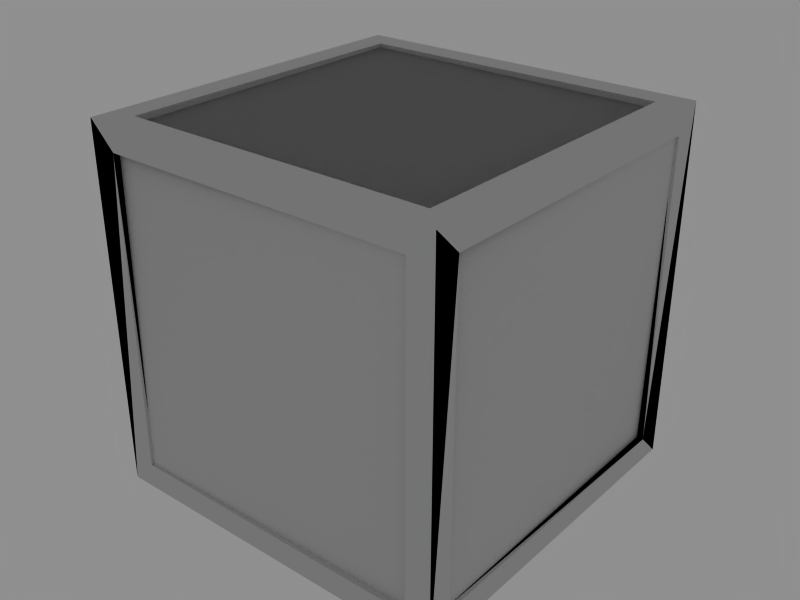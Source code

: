 # Source: untitled.blend  (saved by Blender 3.6.13; exported with 4.5.12 LTS)
import bpy
from mathutils import Matrix  # noqa: F401  (used for matrix-valued properties, if any)

bpy.ops.wm.read_factory_settings(use_empty=True)
scene = bpy.context.scene
scene.name = 'Scene'

# ---- collections
col_lod0 = bpy.data.collections.new('LOD0'); scene.collection.children.link(col_lod0)
col_lod1 = bpy.data.collections.new('LOD1'); scene.collection.children.link(col_lod1)
col_lod2 = bpy.data.collections.new('LOD2'); scene.collection.children.link(col_lod2)

# ---- materials (node trees are filled in below, after node groups)
mat_material_001 = bpy.data.materials.new('Material.001')
mat_material_001.alpha_threshold = 0.0
mat_material_001.preview_render_type = 'SHADERBALL'
mat_material_001.roughness = 0.5
mat_material_001.specular_intensity = 0.1824
mat_material_001.line_color = (0.0, 0.0, 0.0, 1.0)
mat_material_002 = bpy.data.materials.new('Material.002')
mat_material_002.alpha_threshold = 0.0
mat_material_002.preview_render_type = 'SHADERBALL'
mat_material_002.roughness = 0.5
mat_material_002.specular_intensity = 0.1824
mat_material_002.line_color = (0.0, 0.0, 0.0, 1.0)
mat_material_003 = bpy.data.materials.new('Material.003')
mat_material_003.alpha_threshold = 0.0
mat_material_003.preview_render_type = 'SHADERBALL'
mat_material_003.roughness = 0.5
mat_material_003.specular_intensity = 0.1824
mat_material_003.line_color = (0.0, 0.0, 0.0, 1.0)

# ---- material node trees

# ---- world
world_world = bpy.data.worlds.new('World'); scene.world = world_world
world_world.color = (0.5619, 0.5619, 0.5619)
world_world.use_sun_shadow = False
world_world.sun_shadow_jitter_overblur = 0.0
world_world.cycles.sampling_method = 'MANUAL'
world_world.cycles.sample_map_resolution = 256

# ---- meshes
me_cube_030 = bpy.data.meshes.new('Cube.030')
me_cube_030.from_pydata([(1.0, 1.0, -1.0), (1.0, -1.0, -1.0), (-1.0, -1.0, -1.0), (-1.0, 1.0, -1.0), (1.0, 1.0, 1.0), (1.0, -1.0, 1.0), (-1.0, -1.0, 1.0), (-1.0, 1.0, 1.0), (-0.86, -1.0, -0.86), (-0.86, -1.0, 0.86), (0.86, -1.0, -0.86), (0.86, -1.0, 0.86), (1.0, 0.86, -0.86), (1.0, 0.86, 0.86), (1.0, -0.86, -0.86), (1.0, -0.86, 0.86), (-0.86, 1.0, -0.86), (-0.86, 1.0, 0.86), (0.86, 1.0, -0.86), (0.86, 1.0, 0.86), (-1.0, 0.86, -0.86), (-1.0, 0.86, 0.86), (-1.0, -0.86, -0.86), (-1.0, -0.86, 0.86), (0.86, 0.86, 1.0), (-0.86, 0.86, 1.0), (-0.86, -0.86, 1.0), (0.86, -0.86, 1.0), (-0.86, -0.86, -1.0), (-0.86, 0.86, -1.0), (0.86, 0.86, -1.0), (0.86, -0.86, -1.0), (-0.9121, 0.86, 0.86), (-0.9121, 0.86, -0.86), (-0.9121, -0.86, 0.86), (-0.9121, -0.86, -0.86), (-0.86, -0.9121, -0.86), (-0.86, -0.9121, 0.86), (0.86, -0.9121, -0.86), (0.86, -0.9121, 0.86), (0.9121, 0.86, -0.86), (0.9121, 0.86, 0.86), (0.9121, -0.86, -0.86), (0.9121, -0.86, 0.86), (0.86, 0.86, 0.9121), (-0.86, 0.86, 0.9121), (-0.86, -0.86, 0.9121), (0.86, -0.86, 0.9121), (-0.86, 0.9121, -0.86), (-0.86, 0.9121, 0.86), (0.86, 0.9121, -0.86), (0.86, 0.9121, 0.86), (-0.86, -0.86, -0.9121), (-0.86, 0.86, -0.9121), (0.86, 0.86, -0.9121), (0.86, -0.86, -0.9121)], [], [(6, 2, 8, 9), (1, 5, 11, 10), (5, 6, 9, 11), (2, 1, 10, 8), (0, 4, 13, 12), (5, 1, 14, 15), (4, 5, 15, 13), (1, 0, 12, 14), (3, 7, 17, 16), (4, 0, 18, 19), (7, 4, 19, 17), (0, 3, 16, 18), (7, 3, 20, 21), (2, 6, 23, 22), (6, 7, 21, 23), (3, 2, 22, 20), (4, 7, 25, 24), (7, 6, 26, 25), (6, 5, 27, 26), (5, 4, 24, 27), (2, 3, 29, 28), (3, 0, 30, 29), (0, 1, 31, 30), (1, 2, 28, 31), (21, 20, 33, 32), (22, 23, 34, 35), (23, 21, 32, 34), (20, 22, 35, 33), (9, 8, 36, 37), (10, 11, 39, 38), (11, 9, 37, 39), (8, 10, 38, 36), (32, 33, 35, 34), (36, 38, 39, 37), (12, 13, 41, 40), (15, 14, 42, 43), (13, 15, 43, 41), (14, 12, 40, 42), (41, 43, 42, 40), (24, 25, 45, 44), (25, 26, 46, 45), (26, 27, 47, 46), (27, 24, 44, 47), (44, 45, 46), (47, 44, 46), (16, 17, 49, 48), (19, 18, 50, 51), (17, 19, 51, 49), (18, 16, 48, 50), (48, 49, 51, 50), (28, 29, 53, 52), (29, 30, 54, 53), (30, 31, 55, 54), (31, 28, 52, 55), (52, 53, 54, 55)])
_uv = me_cube_030.uv_layers.new(name='UVTex')
_uv.uv.foreach_set('vector', [0.8239, 0.9701, 0.8239, 0.01846, 0.7701, 0.08508, 0.7701, 0.9035, 0.0552, 0.01846, 0.0552, 0.9701, 0.109, 0.9035, 0.109, 0.08508, 0.6839, 0.984, 0.6839, 0.03232, 0.6301, 0.09893, 0.6301, 0.9174, 0.3238, 0.01499, 0.3238, 0.9667, 0.3777, 0.9001, 0.3777, 0.08161, 0.9488, 0.04596, 0.9488, 0.9649, 0.8969, 0.9006, 0.8969, 0.1103, 0.2066, 0.9649, 0.2066, 0.04596, 0.2586, 0.1103, 0.2586, 0.9006, 0.6746, 0.0425, 0.6746, 0.9615, 0.6226, 0.8971, 0.6226, 0.1068, 0.3381, 0.9545, 0.3381, 0.03557, 0.3901, 0.0999, 0.3901, 0.8902, 0.07071, 0.0314, 0.07071, 0.9609, 0.1233, 0.8959, 0.1233, 0.09647, 0.8215, 0.9609, 0.8215, 0.0314, 0.7689, 0.09647, 0.7689, 0.8959, 0.9502, 0.9505, 0.9502, 0.02101, 0.8977, 0.08608, 0.8977, 0.8855, 0.1994, 0.02101, 0.1994, 0.9505, 0.252, 0.8855, 0.252, 0.08608, 0.8256, 0.9751, 0.8256, 0.02208, 0.7717, 0.08879, 0.7717, 0.9084, 0.05584, 0.02208, 0.05584, 0.9751, 0.1097, 0.9084, 0.1097, 0.08879, 0.82, 0.9785, 0.82, 0.02555, 0.7661, 0.09226, 0.7661, 0.9118, 0.3525, 0.02555, 0.3525, 0.9785, 0.4064, 0.9118, 0.4064, 0.09226, 0.5406, 0.02826, 0.5406, 0.983, 0.4866, 0.9162, 0.4866, 0.09509, 0.1892, 0.9691, 0.1892, 0.01441, 0.2432, 0.08124, 0.2432, 0.9023, 0.3543, 0.9691, 0.3543, 0.0144, 0.4083, 0.08124, 0.4083, 0.9023, 0.9604, 0.0144, 0.9604, 0.9691, 0.9064, 0.9023, 0.9064, 0.08124, 0.06642, 0.03545, 0.06642, 0.9683, 0.1192, 0.903, 0.1192, 0.1007, 0.9654, 0.9613, 0.9654, 0.02852, 0.9126, 0.09381, 0.9126, 0.896, 0.8199, 0.9683, 0.8199, 0.03545, 0.7671, 0.1007, 0.7671, 0.903, 0.2119, 0.02852, 0.2119, 0.9613, 0.2647, 0.896, 0.2647, 0.09381, 0.2572, 0.8855, 0.2572, 0.1456, 0.2878, 0.1456, 0.2878, 0.8855, 0.1692, 0.2015, 0.1692, 0.9016, 0.1981, 0.9016, 0.1981, 0.2015, 0.2651, 0.1701, 0.2651, 0.8931, 0.295, 0.8931, 0.295, 0.1701, 0.3138, 0.8676, 0.3138, 0.3066, 0.3369, 0.3066, 0.3369, 0.8676, 0.1772, 0.6976, 0.1772, 0.1298, 0.2006, 0.1298, 0.2006, 0.6976, 0.1005, 0.08171, 0.1005, 0.7952, 0.1299, 0.7952, 0.1299, 0.08171, 0.02472, 0.1601, 0.02472, 0.8831, 0.05456, 0.8831, 0.05456, 0.1601, 0.1456, 0.8361, 0.1456, 0.2751, 0.1688, 0.2751, 0.1688, 0.8361, 0.999, 0.8592, 0.999, 0.001081, 0.306, 0.001081, 0.306, 0.8592, 0.008829, 0.1158, 0.7225, 0.1158, 0.7225, 0.9994, 0.008829, 0.9994, 0.6858, 0.1163, 0.6858, 0.8663, 0.6548, 0.8663, 0.6548, 0.1163, 0.8267, 0.9016, 0.8267, 0.2015, 0.7978, 0.2015, 0.7978, 0.9016, 0.9441, 0.8931, 0.9441, 0.1701, 0.9143, 0.1701, 0.9143, 0.8931, 0.8406, 0.3066, 0.8406, 0.8676, 0.8175, 0.8676, 0.8175, 0.3066, 0.7219, 0.8866, 0.006987, 0.8866, 0.006987, 0.001379, 0.7219, 0.001379, 0.0, 0.0, 1.0, 0.0, 1.0, 1.0, 0.0, 1.0, 0.3387, 0.2229, 0.3387, 0.7907, 0.3153, 0.7907, 0.3153, 0.2229, 0.0, 0.0, 1.0, 0.0, 1.0, 1.0, 0.0, 1.0, 0.4271, 0.8738, 0.4271, 0.1603, 0.3977, 0.1603, 0.3977, 0.8738, 1.0, 0.8605, 0.3064, 0.8605, 0.3064, 0.001197, 1.0, 0.001196, 1.0, 0.8605, 0.3064, 0.001197, 0.7104, 0.1298, 0.7104, 0.6976, 0.687, 0.6976, 0.687, 0.1298, 0.7706, 0.7952, 0.7706, 0.08171, 0.7411, 0.08171, 0.7411, 0.7952, 0.7037, 0.8831, 0.7037, 0.1601, 0.6739, 0.1601, 0.6739, 0.8831, 0.6725, 0.2751, 0.6725, 0.8361, 0.6493, 0.8361, 0.6493, 0.2751, 0.007905, 0.1151, 0.007905, 0.9986, 0.7215, 0.9986, 0.7215, 0.1151, 0.0, 0.0, 1.0, 0.0, 1.0, 1.0, 0.0, 1.0, 0.0, 0.0, 1.0, 0.0, 1.0, 1.0, 0.0, 1.0, 0.0, 0.0, 1.0, 0.0, 1.0, 1.0, 0.0, 1.0, 0.0, 0.0, 1.0, 0.0, 1.0, 1.0, 0.0, 1.0, 0.157, 0.004717, 0.157, 0.8762, 0.8608, 0.8762, 0.8608, 0.004717])
me_cube_030.materials.append(mat_material_001)
me_cube_030.use_remesh_preserve_volume = False
me_cube_030.use_remesh_preserve_attributes = False
me_cube_030.use_mirror_vertex_groups = False
me_cube_030.update()
me_cube_001 = bpy.data.meshes.new('Cube.001')
me_cube_001.from_pydata([(1.0, 1.0, -1.0), (1.0, -1.0, -1.0), (-1.0, -1.0, -1.0), (-1.0, 1.0, -1.0), (1.0, 1.0, 1.0), (1.0, -1.0, 1.0), (-1.0, -1.0, 1.0), (-1.0, 1.0, 1.0), (-0.86, -1.0, -0.86), (-0.86, -1.0, 0.86), (0.86, -1.0, -0.86), (0.86, -1.0, 0.86), (1.0, 0.86, -0.86), (1.0, 0.86, 0.86), (1.0, -0.86, -0.86), (1.0, -0.86, 0.86), (-0.86, 1.0, -0.86), (-0.86, 1.0, 0.86), (0.86, 1.0, -0.86), (0.86, 1.0, 0.86), (-1.0, 0.86, -0.86), (-1.0, 0.86, 0.86), (-1.0, -0.86, -0.86), (-1.0, -0.86, 0.86), (0.86, 0.86, 1.0), (-0.86, 0.86, 1.0), (-0.86, -0.86, 1.0), (0.86, -0.86, 1.0), (-0.86, -0.86, -1.0), (-0.86, 0.86, -1.0), (0.86, 0.86, -1.0), (0.86, -0.86, -1.0), (-0.9121, 0.86, 0.86), (-0.9121, 0.86, -0.86), (-0.9121, -0.86, 0.86), (-0.9121, -0.86, -0.86), (-0.86, -0.9121, -0.86), (-0.86, -0.9121, 0.86), (0.86, -0.9121, -0.86), (0.86, -0.9121, 0.86), (0.9121, 0.86, -0.86), (0.9121, 0.86, 0.86), (0.9121, -0.86, -0.86), (0.9121, -0.86, 0.86), (0.86, 0.86, 0.9121), (-0.86, 0.86, 0.9121), (-0.86, -0.86, 0.9121), (0.86, -0.86, 0.9121), (-0.86, 0.9121, -0.86), (-0.86, 0.9121, 0.86), (0.86, 0.9121, -0.86), (0.86, 0.9121, 0.86), (-0.86, -0.86, -0.9121), (-0.86, 0.86, -0.9121), (0.86, 0.86, -0.9121), (0.86, -0.86, -0.9121)], [], [(6, 2, 8, 9), (1, 5, 11, 10), (5, 6, 9, 11), (2, 1, 10, 8), (0, 4, 13, 12), (5, 1, 14, 15), (4, 5, 15, 13), (1, 0, 12, 14), (3, 7, 17, 16), (4, 0, 18, 19), (7, 4, 19, 17), (0, 3, 16, 18), (7, 3, 20, 21), (2, 6, 23, 22), (6, 7, 21, 23), (3, 2, 22, 20), (4, 7, 25, 24), (7, 6, 26, 25), (6, 5, 27, 26), (5, 4, 24, 27), (2, 3, 29, 28), (3, 0, 30, 29), (0, 1, 31, 30), (1, 2, 28, 31), (21, 20, 33, 32), (22, 23, 34, 35), (23, 21, 32, 34), (20, 22, 35, 33), (9, 8, 36, 37), (10, 11, 39, 38), (11, 9, 37, 39), (8, 10, 38, 36), (32, 33, 35, 34), (36, 38, 39, 37), (12, 13, 41, 40), (15, 14, 42, 43), (13, 15, 43, 41), (14, 12, 40, 42), (41, 43, 42, 40), (24, 25, 45, 44), (25, 26, 46, 45), (26, 27, 47, 46), (27, 24, 44, 47), (44, 45, 46), (47, 44, 46), (16, 17, 49, 48), (19, 18, 50, 51), (17, 19, 51, 49), (18, 16, 48, 50), (48, 49, 51, 50), (28, 29, 53, 52), (29, 30, 54, 53), (30, 31, 55, 54), (31, 28, 52, 55), (52, 53, 54, 55)])
_uv = me_cube_001.uv_layers.new(name='UVTex')
_uv.uv.foreach_set('vector', [0.8239, 0.9701, 0.8239, 0.01846, 0.7701, 0.08508, 0.7701, 0.9035, 0.0552, 0.01846, 0.0552, 0.9701, 0.109, 0.9035, 0.109, 0.08508, 0.6839, 0.984, 0.6839, 0.03232, 0.6301, 0.09893, 0.6301, 0.9174, 0.3238, 0.01499, 0.3238, 0.9667, 0.3777, 0.9001, 0.3777, 0.08161, 0.9488, 0.04596, 0.9488, 0.9649, 0.8969, 0.9006, 0.8969, 0.1103, 0.2066, 0.9649, 0.2066, 0.04596, 0.2586, 0.1103, 0.2586, 0.9006, 0.6746, 0.0425, 0.6746, 0.9615, 0.6226, 0.8971, 0.6226, 0.1068, 0.3381, 0.9545, 0.3381, 0.03557, 0.3901, 0.0999, 0.3901, 0.8902, 0.07071, 0.0314, 0.07071, 0.9609, 0.1233, 0.8959, 0.1233, 0.09647, 0.8215, 0.9609, 0.8215, 0.0314, 0.7689, 0.09647, 0.7689, 0.8959, 0.9502, 0.9505, 0.9502, 0.02101, 0.8977, 0.08608, 0.8977, 0.8855, 0.1994, 0.02101, 0.1994, 0.9505, 0.252, 0.8855, 0.252, 0.08608, 0.8256, 0.9751, 0.8256, 0.02208, 0.7717, 0.08879, 0.7717, 0.9084, 0.05584, 0.02208, 0.05584, 0.9751, 0.1097, 0.9084, 0.1097, 0.08879, 0.82, 0.9785, 0.82, 0.02555, 0.7661, 0.09226, 0.7661, 0.9118, 0.3525, 0.02555, 0.3525, 0.9785, 0.4064, 0.9118, 0.4064, 0.09226, 0.5406, 0.02826, 0.5406, 0.983, 0.4866, 0.9162, 0.4866, 0.09509, 0.1892, 0.9691, 0.1892, 0.01441, 0.2432, 0.08124, 0.2432, 0.9023, 0.3543, 0.9691, 0.3543, 0.0144, 0.4083, 0.08124, 0.4083, 0.9023, 0.9604, 0.0144, 0.9604, 0.9691, 0.9064, 0.9023, 0.9064, 0.08124, 0.06642, 0.03545, 0.06642, 0.9683, 0.1192, 0.903, 0.1192, 0.1007, 0.9654, 0.9613, 0.9654, 0.02852, 0.9126, 0.09381, 0.9126, 0.896, 0.8199, 0.9683, 0.8199, 0.03545, 0.7671, 0.1007, 0.7671, 0.903, 0.2119, 0.02852, 0.2119, 0.9613, 0.2647, 0.896, 0.2647, 0.09381, 0.2572, 0.8855, 0.2572, 0.1456, 0.2878, 0.1456, 0.2878, 0.8855, 0.1692, 0.2015, 0.1692, 0.9016, 0.1981, 0.9016, 0.1981, 0.2015, 0.2651, 0.1701, 0.2651, 0.8931, 0.295, 0.8931, 0.295, 0.1701, 0.3138, 0.8676, 0.3138, 0.3066, 0.3369, 0.3066, 0.3369, 0.8676, 0.1772, 0.6976, 0.1772, 0.1298, 0.2006, 0.1298, 0.2006, 0.6976, 0.1005, 0.08171, 0.1005, 0.7952, 0.1299, 0.7952, 0.1299, 0.08171, 0.02472, 0.1601, 0.02472, 0.8831, 0.05456, 0.8831, 0.05456, 0.1601, 0.1456, 0.8361, 0.1456, 0.2751, 0.1688, 0.2751, 0.1688, 0.8361, 0.999, 0.8592, 0.999, 0.001081, 0.306, 0.001081, 0.306, 0.8592, 0.008829, 0.1158, 0.7225, 0.1158, 0.7225, 0.9994, 0.008829, 0.9994, 0.6858, 0.1163, 0.6858, 0.8663, 0.6548, 0.8663, 0.6548, 0.1163, 0.8267, 0.9016, 0.8267, 0.2015, 0.7978, 0.2015, 0.7978, 0.9016, 0.9441, 0.8931, 0.9441, 0.1701, 0.9143, 0.1701, 0.9143, 0.8931, 0.8406, 0.3066, 0.8406, 0.8676, 0.8175, 0.8676, 0.8175, 0.3066, 0.7219, 0.8866, 0.006987, 0.8866, 0.006987, 0.001379, 0.7219, 0.001379, 0.0, 0.0, 1.0, 0.0, 1.0, 1.0, 0.0, 1.0, 0.3387, 0.2229, 0.3387, 0.7907, 0.3153, 0.7907, 0.3153, 0.2229, 0.0, 0.0, 1.0, 0.0, 1.0, 1.0, 0.0, 1.0, 0.4271, 0.8738, 0.4271, 0.1603, 0.3977, 0.1603, 0.3977, 0.8738, 1.0, 0.8605, 0.3064, 0.8605, 0.3064, 0.001197, 1.0, 0.001196, 1.0, 0.8605, 0.3064, 0.001197, 0.7104, 0.1298, 0.7104, 0.6976, 0.687, 0.6976, 0.687, 0.1298, 0.7706, 0.7952, 0.7706, 0.08171, 0.7411, 0.08171, 0.7411, 0.7952, 0.7037, 0.8831, 0.7037, 0.1601, 0.6739, 0.1601, 0.6739, 0.8831, 0.6725, 0.2751, 0.6725, 0.8361, 0.6493, 0.8361, 0.6493, 0.2751, 0.007905, 0.1151, 0.007905, 0.9986, 0.7215, 0.9986, 0.7215, 0.1151, 0.0, 0.0, 1.0, 0.0, 1.0, 1.0, 0.0, 1.0, 0.0, 0.0, 1.0, 0.0, 1.0, 1.0, 0.0, 1.0, 0.0, 0.0, 1.0, 0.0, 1.0, 1.0, 0.0, 1.0, 0.0, 0.0, 1.0, 0.0, 1.0, 1.0, 0.0, 1.0, 0.157, 0.004717, 0.157, 0.8762, 0.8608, 0.8762, 0.8608, 0.004717])
me_cube_001.materials.append(mat_material_002)
me_cube_001.use_remesh_preserve_volume = False
me_cube_001.use_remesh_preserve_attributes = False
me_cube_001.use_mirror_vertex_groups = False
me_cube_001.update()
me_cube_002 = bpy.data.meshes.new('Cube.002')
me_cube_002.from_pydata([(1.0, 1.0, -1.0), (1.0, -1.0, -1.0), (-1.0, -1.0, -1.0), (-1.0, 1.0, -1.0), (1.0, 1.0, 1.0), (1.0, -1.0, 1.0), (-1.0, -1.0, 1.0), (-1.0, 1.0, 1.0), (-0.86, -1.0, -0.86), (-0.86, -1.0, 0.86), (0.86, -1.0, -0.86), (0.86, -1.0, 0.86), (1.0, 0.86, -0.86), (1.0, 0.86, 0.86), (1.0, -0.86, -0.86), (1.0, -0.86, 0.86), (-0.86, 1.0, -0.86), (-0.86, 1.0, 0.86), (0.86, 1.0, -0.86), (0.86, 1.0, 0.86), (-1.0, 0.86, -0.86), (-1.0, 0.86, 0.86), (-1.0, -0.86, -0.86), (-1.0, -0.86, 0.86), (0.86, 0.86, 1.0), (-0.86, 0.86, 1.0), (-0.86, -0.86, 1.0), (0.86, -0.86, 1.0), (-0.86, -0.86, -1.0), (-0.86, 0.86, -1.0), (0.86, 0.86, -1.0), (0.86, -0.86, -1.0), (-0.9121, 0.86, 0.86), (-0.9121, 0.86, -0.86), (-0.9121, -0.86, 0.86), (-0.9121, -0.86, -0.86), (-0.86, -0.9121, -0.86), (-0.86, -0.9121, 0.86), (0.86, -0.9121, -0.86), (0.86, -0.9121, 0.86), (0.9121, 0.86, -0.86), (0.9121, 0.86, 0.86), (0.9121, -0.86, -0.86), (0.9121, -0.86, 0.86), (0.86, 0.86, 0.9121), (-0.86, 0.86, 0.9121), (-0.86, -0.86, 0.9121), (0.86, -0.86, 0.9121), (-0.86, 0.9121, -0.86), (-0.86, 0.9121, 0.86), (0.86, 0.9121, -0.86), (0.86, 0.9121, 0.86), (-0.86, -0.86, -0.9121), (-0.86, 0.86, -0.9121), (0.86, 0.86, -0.9121), (0.86, -0.86, -0.9121)], [], [(6, 2, 8, 9), (1, 5, 11, 10), (5, 6, 9, 11), (2, 1, 10, 8), (0, 4, 13, 12), (5, 1, 14, 15), (4, 5, 15, 13), (1, 0, 12, 14), (3, 7, 17, 16), (4, 0, 18, 19), (7, 4, 19, 17), (0, 3, 16, 18), (7, 3, 20, 21), (2, 6, 23, 22), (6, 7, 21, 23), (3, 2, 22, 20), (4, 7, 25, 24), (7, 6, 26, 25), (6, 5, 27, 26), (5, 4, 24, 27), (2, 3, 29, 28), (3, 0, 30, 29), (0, 1, 31, 30), (1, 2, 28, 31), (21, 20, 33, 32), (22, 23, 34, 35), (23, 21, 32, 34), (20, 22, 35, 33), (9, 8, 36, 37), (10, 11, 39, 38), (11, 9, 37, 39), (8, 10, 38, 36), (32, 33, 35, 34), (36, 38, 39, 37), (12, 13, 41, 40), (15, 14, 42, 43), (13, 15, 43, 41), (14, 12, 40, 42), (41, 43, 42, 40), (24, 25, 45, 44), (25, 26, 46, 45), (26, 27, 47, 46), (27, 24, 44, 47), (44, 45, 46), (47, 44, 46), (16, 17, 49, 48), (19, 18, 50, 51), (17, 19, 51, 49), (18, 16, 48, 50), (48, 49, 51, 50), (28, 29, 53, 52), (29, 30, 54, 53), (30, 31, 55, 54), (31, 28, 52, 55), (52, 53, 54, 55)])
_uv = me_cube_002.uv_layers.new(name='UVTex')
_uv.uv.foreach_set('vector', [0.8239, 0.9701, 0.8239, 0.01846, 0.7701, 0.08508, 0.7701, 0.9035, 0.0552, 0.01846, 0.0552, 0.9701, 0.109, 0.9035, 0.109, 0.08508, 0.6839, 0.984, 0.6839, 0.03232, 0.6301, 0.09893, 0.6301, 0.9174, 0.3238, 0.01499, 0.3238, 0.9667, 0.3777, 0.9001, 0.3777, 0.08161, 0.9488, 0.04596, 0.9488, 0.9649, 0.8969, 0.9006, 0.8969, 0.1103, 0.2066, 0.9649, 0.2066, 0.04596, 0.2586, 0.1103, 0.2586, 0.9006, 0.6746, 0.0425, 0.6746, 0.9615, 0.6226, 0.8971, 0.6226, 0.1068, 0.3381, 0.9545, 0.3381, 0.03557, 0.3901, 0.0999, 0.3901, 0.8902, 0.07071, 0.0314, 0.07071, 0.9609, 0.1233, 0.8959, 0.1233, 0.09647, 0.8215, 0.9609, 0.8215, 0.0314, 0.7689, 0.09647, 0.7689, 0.8959, 0.9502, 0.9505, 0.9502, 0.02101, 0.8977, 0.08608, 0.8977, 0.8855, 0.1994, 0.02101, 0.1994, 0.9505, 0.252, 0.8855, 0.252, 0.08608, 0.8256, 0.9751, 0.8256, 0.02208, 0.7717, 0.08879, 0.7717, 0.9084, 0.05584, 0.02208, 0.05584, 0.9751, 0.1097, 0.9084, 0.1097, 0.08879, 0.82, 0.9785, 0.82, 0.02555, 0.7661, 0.09226, 0.7661, 0.9118, 0.3525, 0.02555, 0.3525, 0.9785, 0.4064, 0.9118, 0.4064, 0.09226, 0.5406, 0.02826, 0.5406, 0.983, 0.4866, 0.9162, 0.4866, 0.09509, 0.1892, 0.9691, 0.1892, 0.01441, 0.2432, 0.08124, 0.2432, 0.9023, 0.3543, 0.9691, 0.3543, 0.0144, 0.4083, 0.08124, 0.4083, 0.9023, 0.9604, 0.0144, 0.9604, 0.9691, 0.9064, 0.9023, 0.9064, 0.08124, 0.06642, 0.03545, 0.06642, 0.9683, 0.1192, 0.903, 0.1192, 0.1007, 0.9654, 0.9613, 0.9654, 0.02852, 0.9126, 0.09381, 0.9126, 0.896, 0.8199, 0.9683, 0.8199, 0.03545, 0.7671, 0.1007, 0.7671, 0.903, 0.2119, 0.02852, 0.2119, 0.9613, 0.2647, 0.896, 0.2647, 0.09381, 0.2572, 0.8855, 0.2572, 0.1456, 0.2878, 0.1456, 0.2878, 0.8855, 0.1692, 0.2015, 0.1692, 0.9016, 0.1981, 0.9016, 0.1981, 0.2015, 0.2651, 0.1701, 0.2651, 0.8931, 0.295, 0.8931, 0.295, 0.1701, 0.3138, 0.8676, 0.3138, 0.3066, 0.3369, 0.3066, 0.3369, 0.8676, 0.1772, 0.6976, 0.1772, 0.1298, 0.2006, 0.1298, 0.2006, 0.6976, 0.1005, 0.08171, 0.1005, 0.7952, 0.1299, 0.7952, 0.1299, 0.08171, 0.02472, 0.1601, 0.02472, 0.8831, 0.05456, 0.8831, 0.05456, 0.1601, 0.1456, 0.8361, 0.1456, 0.2751, 0.1688, 0.2751, 0.1688, 0.8361, 0.999, 0.8592, 0.999, 0.001081, 0.306, 0.001081, 0.306, 0.8592, 0.008829, 0.1158, 0.7225, 0.1158, 0.7225, 0.9994, 0.008829, 0.9994, 0.6858, 0.1163, 0.6858, 0.8663, 0.6548, 0.8663, 0.6548, 0.1163, 0.8267, 0.9016, 0.8267, 0.2015, 0.7978, 0.2015, 0.7978, 0.9016, 0.9441, 0.8931, 0.9441, 0.1701, 0.9143, 0.1701, 0.9143, 0.8931, 0.8406, 0.3066, 0.8406, 0.8676, 0.8175, 0.8676, 0.8175, 0.3066, 0.7219, 0.8866, 0.006987, 0.8866, 0.006987, 0.001379, 0.7219, 0.001379, 0.0, 0.0, 1.0, 0.0, 1.0, 1.0, 0.0, 1.0, 0.3387, 0.2229, 0.3387, 0.7907, 0.3153, 0.7907, 0.3153, 0.2229, 0.0, 0.0, 1.0, 0.0, 1.0, 1.0, 0.0, 1.0, 0.4271, 0.8738, 0.4271, 0.1603, 0.3977, 0.1603, 0.3977, 0.8738, 1.0, 0.8605, 0.3064, 0.8605, 0.3064, 0.001197, 1.0, 0.001196, 1.0, 0.8605, 0.3064, 0.001197, 0.7104, 0.1298, 0.7104, 0.6976, 0.687, 0.6976, 0.687, 0.1298, 0.7706, 0.7952, 0.7706, 0.08171, 0.7411, 0.08171, 0.7411, 0.7952, 0.7037, 0.8831, 0.7037, 0.1601, 0.6739, 0.1601, 0.6739, 0.8831, 0.6725, 0.2751, 0.6725, 0.8361, 0.6493, 0.8361, 0.6493, 0.2751, 0.007905, 0.1151, 0.007905, 0.9986, 0.7215, 0.9986, 0.7215, 0.1151, 0.0, 0.0, 1.0, 0.0, 1.0, 1.0, 0.0, 1.0, 0.0, 0.0, 1.0, 0.0, 1.0, 1.0, 0.0, 1.0, 0.0, 0.0, 1.0, 0.0, 1.0, 1.0, 0.0, 1.0, 0.0, 0.0, 1.0, 0.0, 1.0, 1.0, 0.0, 1.0, 0.157, 0.004717, 0.157, 0.8762, 0.8608, 0.8762, 0.8608, 0.004717])
me_cube_002.materials.append(mat_material_003)
me_cube_002.use_remesh_preserve_volume = False
me_cube_002.use_remesh_preserve_attributes = False
me_cube_002.use_mirror_vertex_groups = False
me_cube_002.update()

# ---- objects
ob_box_lod0 = bpy.data.objects.new('Box_LOD0', me_cube_030)
ob_box_lod1 = bpy.data.objects.new('Box_LOD1', me_cube_001)
ob_box_lod2 = bpy.data.objects.new('Box_LOD2', me_cube_002)

# ---- transforms, parenting, visibility, modifiers, constraints
ob_box_lod0.location = (-0.000104, -0.00432, 0.003593)
ob_box_lod0.scale = (0.4075, 0.4075, 0.4075)
ob_box_lod0.lock_rotations_4d = False
ob_box_lod0.empty_display_type = 'ARROWS'
ob_box_lod0.lineart.crease_threshold = 0.0
ob_box_lod1.location = (-0.000104, -0.00432, 0.003593)
ob_box_lod1.scale = (0.4075, 0.4075, 0.4075)
ob_box_lod1.lock_rotations_4d = False
ob_box_lod1.empty_display_type = 'ARROWS'
ob_box_lod1.lineart.crease_threshold = 0.0
_m = ob_box_lod1.modifiers.new('Decimate', 'DECIMATE')
_m.ratio = 0.7
ob_box_lod2.location = (-0.000104, -0.00432, 0.003593)
ob_box_lod2.scale = (0.4075, 0.4075, 0.4075)
ob_box_lod2.lock_rotations_4d = False
ob_box_lod2.empty_display_type = 'ARROWS'
ob_box_lod2.lineart.crease_threshold = 0.0
_m = ob_box_lod2.modifiers.new('Decimate', 'DECIMATE')
_m.ratio = 0.5

# ---- collection membership
col_lod0.objects.link(ob_box_lod0)
col_lod1.objects.link(ob_box_lod1)
col_lod2.objects.link(ob_box_lod2)

# ---- scene / render settings (as saved in the file)
scene.frame_start = 1; scene.frame_end = 250; scene.frame_set(1)
scene.render.engine = 'BLENDER_EEVEE_NEXT'
scene.render.image_settings.file_format = 'JPEG'
scene.render.image_settings.color_mode = 'RGB'
scene.render.image_settings.compression = 90
scene.render.resolution_x = 800
scene.render.resolution_y = 600
scene.render.pixel_aspect_x = 100.0
scene.render.pixel_aspect_y = 100.0
scene.render.fps = 25
scene.render.dither_intensity = 0.0
scene.render.use_compositing = False
scene.render.use_sequencer = False
scene.render.bake_margin = 2
scene.render.bake_bias = 0.0
scene.render.use_stamp_time = False
scene.render.use_stamp_date = False
scene.render.use_stamp_frame = False
scene.render.use_stamp_camera = False
scene.render.use_stamp_scene = False
scene.render.use_stamp_filename = False
scene.render.use_stamp_render_time = False
scene.render.stamp_font_size = 0
scene.cycles.use_denoising = False
scene.cycles.samples = 10
scene.cycles.sampling_pattern = 'TABULATED_SOBOL'
scene.cycles.light_sampling_threshold = 0.0
scene.cycles.use_adaptive_sampling = False
scene.cycles.use_light_tree = False
scene.cycles.blur_glossy = 0.0
scene.cycles.volume_bounces = 1
scene.cycles.pixel_filter_type = 'GAUSSIAN'
scene.cycles.sample_clamp_indirect = 0.0
scene.view_settings.view_transform = 'Raw'
bpy.context.view_layer.update()

# ---- added for rendering (the .blend has no active camera): camera
cam_auto = bpy.data.cameras.new('AutoCamera')
cam_auto.lens = 50.0
cam_auto.sensor_width = 36.0
cam_auto.clip_end = 1000.0
ob_auto_camera = bpy.data.objects.new('AutoCamera', cam_auto)
scene.collection.objects.link(ob_auto_camera)
ob_auto_camera.location = (1.30604, -1.57169, 1.04851)
ob_auto_camera.rotation_euler = (1.09748, -7.21219e-08, 0.694738)
scene.camera = ob_auto_camera
bpy.context.view_layer.update()
